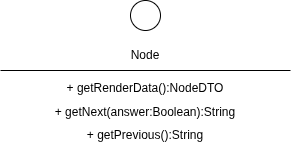

The diagram above was exported from draw.io. Its source (the exported page's mxGraphModel, read from the mxfile embedded in the PNG):
<mxGraphModel dx="494" dy="304" grid="1" gridSize="10" guides="1" tooltips="1" connect="1" arrows="1" fold="1" page="1" pageScale="1" pageWidth="827" pageHeight="1169" math="0" shadow="0">
  <root>
    <mxCell id="0" />
    <mxCell id="1" parent="0" />
    <mxCell id="2" value="" style="ellipse;" vertex="1" parent="1">
      <mxGeometry x="240" y="30" width="30" height="30" as="geometry" />
    </mxCell>
    <mxCell id="3" value="Node" style="text;html=1;align=center;verticalAlign=middle;whiteSpace=wrap;rounded=0;" vertex="1" parent="1">
      <mxGeometry x="225" y="70" width="60" height="30" as="geometry" />
    </mxCell>
    <mxCell id="4" value="" style="endArrow=none;html=1;" edge="1" parent="1">
      <mxGeometry width="50" height="50" relative="1" as="geometry">
        <mxPoint x="110" y="100" as="sourcePoint" />
        <mxPoint x="400" y="100" as="targetPoint" />
      </mxGeometry>
    </mxCell>
    <mxCell id="5" value="+ getRenderData():NodeDTO&lt;div&gt;&lt;br&gt;&lt;/div&gt;" style="text;html=1;align=center;verticalAlign=middle;whiteSpace=wrap;rounded=0;" vertex="1" parent="1">
      <mxGeometry x="170" y="110" width="170" height="30" as="geometry" />
    </mxCell>
    <mxCell id="6" value="&lt;div&gt;+ getNext(answer:Boolean):String&lt;/div&gt;" style="text;html=1;align=center;verticalAlign=middle;whiteSpace=wrap;rounded=0;" vertex="1" parent="1">
      <mxGeometry x="135" y="127" width="240" height="30" as="geometry" />
    </mxCell>
    <mxCell id="7" value="&lt;div&gt;+ getPrevious():String&lt;/div&gt;" style="text;html=1;align=center;verticalAlign=middle;whiteSpace=wrap;rounded=0;" vertex="1" parent="1">
      <mxGeometry x="135" y="150" width="240" height="30" as="geometry" />
    </mxCell>
  </root>
</mxGraphModel>